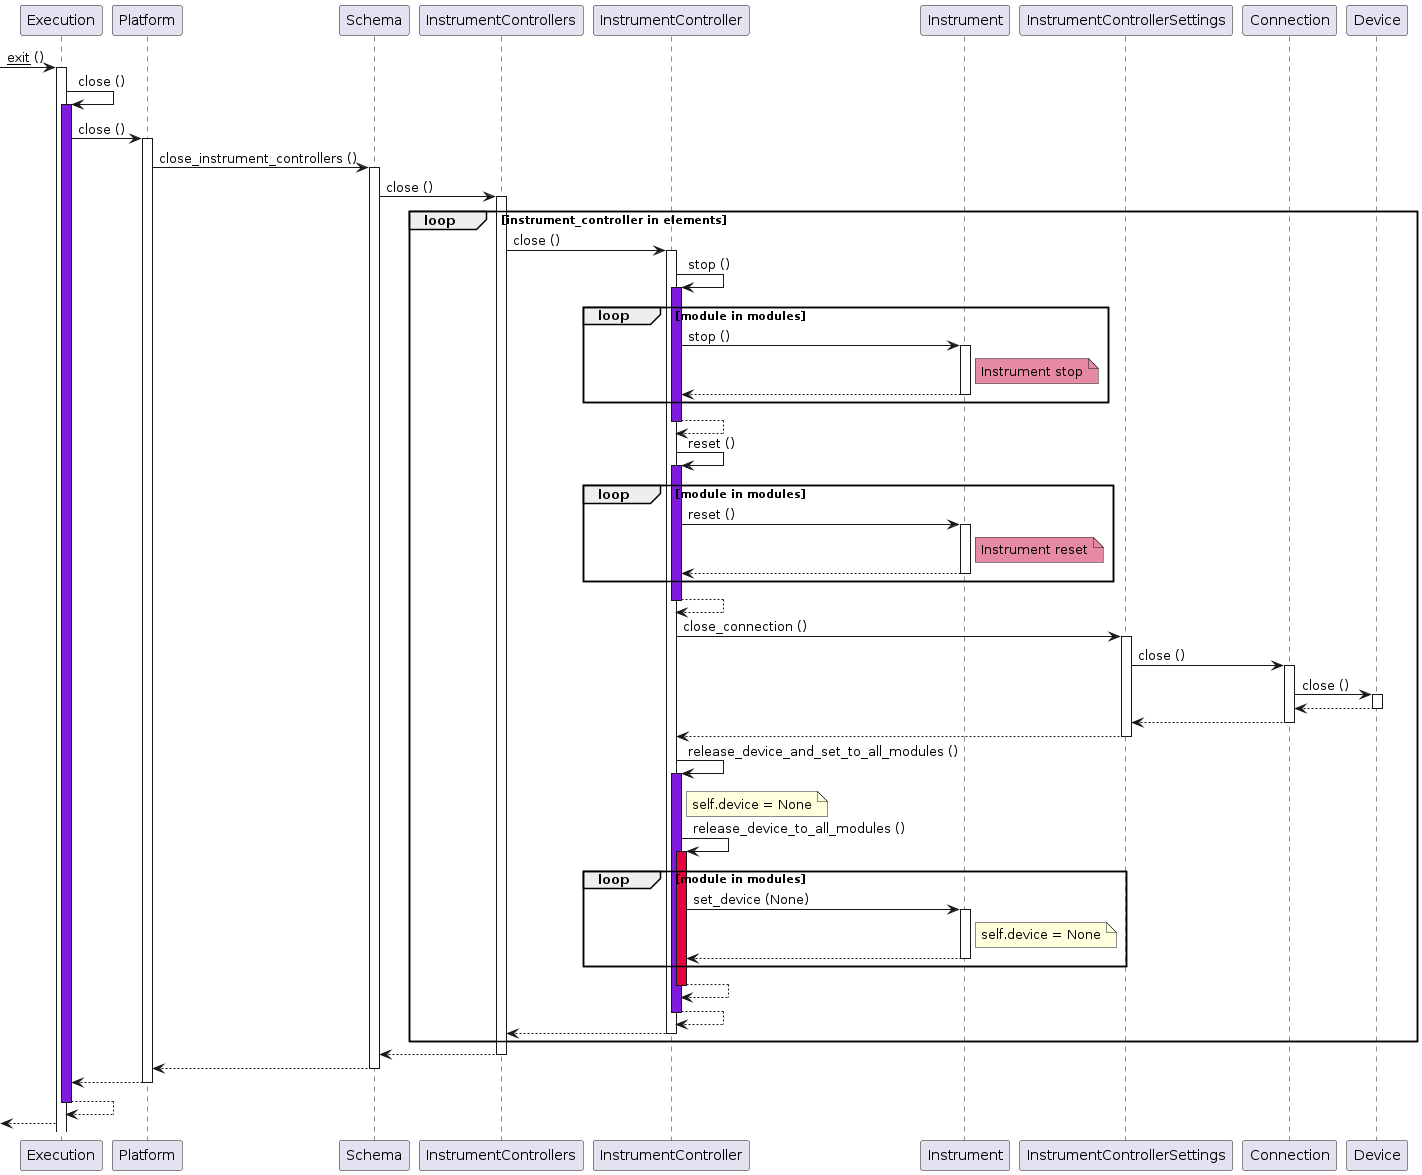

The diagram above was rendered by PlantUML. Its source (embedded in the PNG):
@startuml

participant Execution as exe
participant Platform as plat
participant Schema as schema
participant InstrumentControllers as instrcontrollers
participant InstrumentController as instrcontroller
participant Instrument as instr
participant InstrumentControllerSettings as instrcontrollerset
participant Connection as conn
participant Device as device


[-> exe ++: __exit__ ()
exe -> exe: close ()
activate exe #7F1CDB
exe -> plat ++: close ()
plat -> schema ++: close_instrument_controllers ()
schema -> instrcontrollers ++: close ()
loop instrument_controller in elements
    instrcontrollers -> instrcontroller ++: close ()
    instrcontroller -> instrcontroller: stop ()
    activate instrcontroller #7F1CDB
    loop module in modules
        instrcontroller -> instr ++: stop ()
        note right of instr #E68AA3: Instrument stop
        return
    end
    return
    instrcontroller -> instrcontroller: reset ()
    activate instrcontroller #7F1CDB
    loop module in modules
        instrcontroller -> instr ++: reset ()
        note right of instr #E68AA3: Instrument reset
        return
    end
    return
    instrcontroller -> instrcontrollerset ++: close_connection ()
    instrcontrollerset -> conn ++: close ()
    conn -> device ++: close ()
    return
    return
    return
    instrcontroller -> instrcontroller: release_device_and_set_to_all_modules ()
    activate instrcontroller #7F1CDB
    note right of instrcontroller: self.device = None
    instrcontroller -> instrcontroller: release_device_to_all_modules ()
    activate instrcontroller #E6033F
    loop module in modules
        instrcontroller -> instr ++: set_device (None)
        note right of instr: self.device = None
        return
    end
    return
    return
    return
end
    return
    return
    return
    return
    [<-- exe
@enduml